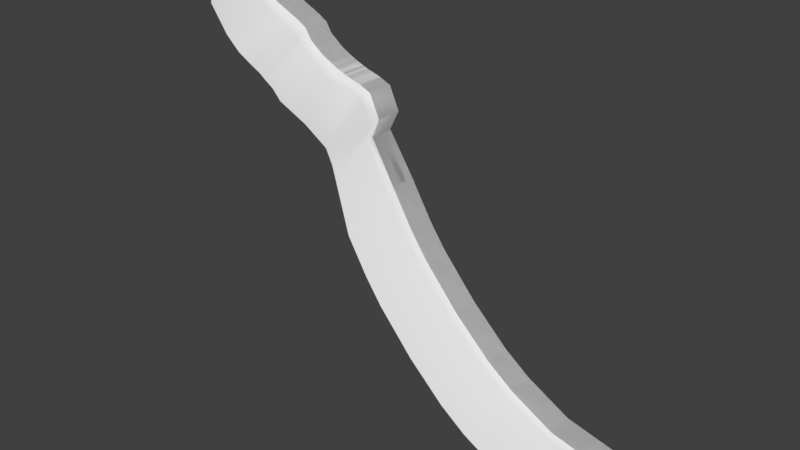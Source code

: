 # Source: Part1.blend  (saved by Blender 2.77.0; exported with 4.5.12 LTS)
import bpy
from mathutils import Matrix  # noqa: F401  (used for matrix-valued properties, if any)

bpy.ops.wm.read_factory_settings(use_empty=True)
scene = bpy.context.scene
scene.name = 'Scene'

# ---- collections
col_collection_1 = bpy.data.collections.new('Collection 1'); scene.collection.children.link(col_collection_1)

# ---- world
world_world = bpy.data.worlds.new('World'); scene.world = world_world
world_world.color = (0.05088, 0.05088, 0.05088)
world_world.use_sun_shadow = False
world_world.sun_shadow_jitter_overblur = 0.0
world_world.cycles.sampling_method = 'MANUAL'

# ---- meshes
me_plane = bpy.data.meshes.new('Plane')
me_plane.from_pydata([(-1.0, -1.0, 18.94), (-1.0, 1.0, 18.94), (-0.482, -1.0, 10.04), (-0.482, 1.0, 10.04), (0.04252, -1.0, 1.094), (0.04252, 1.0, 1.094), (0.5157, 1.0, -7.311), (0.5157, -1.0, -7.311), (-0.2858, 1.0, 7.516), (-0.2858, -1.0, 7.516), (-0.2266, -1.0, 5.234), (-0.2266, 1.0, 5.234), (-0.7768, 1.0, 14.15), (-0.7768, -1.0, 14.15), (0.3132, 1.0, -1.159), (0.3132, -1.0, -1.159), (0.4477, -1.036, -11.48), (0.4274, 0.9643, -11.69), (-0.09527, -1.0, 2.81), (-0.09527, 1.0, 2.81), (0.1738, 1.0, -0.1714), (0.1738, -1.0, -0.1714), (0.4233, -1.0, -2.31), (0.4233, 1.0, -2.31), (-0.6131, -1.0, 11.55), (-0.6131, 1.0, 11.55), (-0.3796, 1.0, 8.892), (-0.3796, -1.0, 8.892), (2.812, 1.0, -64.71), (2.812, -1.0, -64.71), (1.355, 1.0, -43.93), (1.355, -1.0, -43.93), (1.947, -1.0, -56.47), (1.947, 1.0, -56.47), (1.021, 1.0, -34.46), (1.021, -1.0, -34.46), (2.357, -1.0, -61.98), (2.357, 1.0, -61.98), (1.699, 1.0, -51.95), (1.699, -1.0, -51.95), (0.6678, 1.0, -20.9), (0.6678, -1.0, -20.9), (0.8644, -1.0, -29.0), (0.8644, 1.0, -29.0), (-1.048, -1.374, 17.41), (-0.5171, -1.435, 8.12), (0.04447, -1.61, -1.16), (0.4651, -1.356, -8.713), (-0.3399, -1.435, 5.597), (-0.2579, -1.435, 3.832), (-0.8256, -1.435, 12.74), (0.2908, -1.4, -2.377), (-0.1266, -1.435, 1.408), (0.1739, -1.435, -1.574), (0.3726, -1.435, -3.712), (-0.6535, -1.435, 10.15), (-0.4246, -1.435, 6.974), (0.1486, -2.486, -18.1), (0.0562, -2.27, -15.14), (-0.1343, -2.639, -10.75), (-0.444, -2.465, -7.785), (-1.298, -2.123, 8.99), (-0.7801, -2.598, -1.299), (-0.6045, -2.598, -3.821), (-0.5385, -2.4, -5.586), (-1.08, -2.4, 3.326), (-0.8901, -2.754, 0.7292), (-0.6892, -2.4, -3.078), (0.4271, -1.546, -11.48), (2.776, -1.33, -66.02), (1.316, -1.322, -44.8), (1.907, -1.322, -57.34), (0.9817, -1.322, -35.33), (2.318, -1.322, -62.85), (1.66, -1.322, -52.82), (0.628, -1.322, -21.77), (0.8246, -1.322, -29.87), (0.1994, -2.635, -20.62), (2.563, -2.724, -76.45), (1.057, -2.928, -54.91), (1.649, -2.928, -67.45), (0.7228, -2.928, -45.44), (2.059, -2.928, -72.96), (1.401, -2.928, -62.93), (0.3691, -2.928, -31.88), (0.5658, -2.928, -39.98), (2.811, 1.12, -67.15), (2.811, -0.88, -67.15), (-1.125, -0.8953, 18.71), (2.779, -1.218, -68.9), (-1.125, 1.105, 18.71), (2.611, -2.399, -76.98), (-1.18, -1.208, 17.05), (-1.352, -1.538, 11.51)], [], [(24, 2, 3, 25), (18, 4, 5, 19), (22, 7, 6, 23), (27, 9, 8, 26), (9, 10, 11, 8), (0, 13, 12, 1), (21, 15, 14, 20), (10, 18, 19, 11), (4, 21, 20, 5), (15, 22, 23, 14), (13, 24, 25, 12), (2, 27, 26, 3), (36, 29, 28, 37), (35, 31, 30, 34), (39, 32, 33, 38), (42, 35, 34, 43), (32, 36, 37, 33), (31, 39, 38, 30), (16, 41, 40, 17), (41, 42, 43, 40), (21, 4, 46, 53), (7, 22, 54, 47), (4, 18, 52, 46), (24, 13, 50, 55), (2, 24, 55, 45), (27, 2, 45, 56), (10, 9, 48, 49), (22, 15, 51, 54), (15, 21, 53, 51), (13, 0, 44, 50), (18, 10, 49, 52), (9, 27, 56, 48), (47, 54, 58, 57), (58, 54, 51, 59), (51, 53, 46, 59), (46, 52, 60, 59), (55, 50, 65, 66), (49, 48, 63, 64), (56, 45, 62, 67), (45, 55, 66, 62), (52, 49, 64, 60), (50, 44, 61, 65), (48, 56, 67, 63), (32, 39, 74, 71), (36, 32, 71, 73), (31, 35, 72, 70), (42, 41, 75, 76), (41, 16, 68, 75), (29, 36, 73, 69), (35, 42, 76, 72), (39, 31, 70, 74), (76, 75, 84, 85), (74, 70, 79, 83), (72, 76, 85, 81), (70, 72, 81, 79), (75, 68, 77, 84), (73, 71, 80, 82), (71, 74, 83, 80), (69, 73, 82, 78), (47, 57, 77, 68), (7, 47, 68, 16), (6, 7, 16, 17), (28, 29, 87, 86), (87, 29, 69, 89), (89, 69, 78, 91), (0, 1, 90, 88), (0, 88, 92, 44), (44, 92, 93, 61)])
me_plane.polygons.foreach_set('use_smooth', [True] * 68)
_uv = me_plane.uv_layers.new(name='UVMap')
_uv.uv.foreach_set('vector', [0.3457, 0.4772, 0.346, 0.4528, 0.4592, 0.4527, 0.4589, 0.4771, 0.345, 0.3363, 0.3452, 0.3086, 0.4584, 0.3085, 0.4582, 0.3362, 0.3468, 0.2537, 0.3443, 0.1732, 0.4575, 0.173, 0.46, 0.2535, 0.3463, 0.4343, 0.3463, 0.4121, 0.4594, 0.412, 0.4594, 0.4342, 0.3463, 0.4121, 0.3453, 0.3754, 0.4585, 0.3752, 0.4594, 0.412, 0.3468, 0.5963, 0.3458, 0.5191, 0.459, 0.5189, 0.46, 0.5961, 0.3457, 0.2882, 0.3465, 0.2722, 0.4596, 0.2721, 0.4589, 0.288, 0.3453, 0.3754, 0.345, 0.3363, 0.4582, 0.3362, 0.4585, 0.3752, 0.3452, 0.3086, 0.3457, 0.2882, 0.4589, 0.288, 0.4584, 0.3085, 0.3465, 0.2722, 0.3468, 0.2537, 0.46, 0.2535, 0.4596, 0.2721, 0.3458, 0.5191, 0.3457, 0.4772, 0.4589, 0.4771, 0.459, 0.5189, 0.346, 0.4528, 0.3463, 0.4343, 0.4594, 0.4342, 0.4592, 0.4527, 0.1195, 0.1764, 0.1229, 0.1322, 0.2361, 0.1322, 0.2326, 0.1763, 0.1183, 0.6198, 0.1174, 0.4673, 0.2305, 0.4672, 0.2314, 0.6198, 0.1172, 0.3381, 0.1177, 0.2652, 0.2309, 0.2652, 0.2304, 0.3381, 0.1191, 0.7077, 0.1183, 0.6198, 0.2314, 0.6198, 0.2323, 0.7076, 0.1177, 0.2652, 0.1195, 0.1764, 0.2326, 0.1763, 0.2309, 0.2652, 0.1174, 0.4673, 0.1172, 0.3381, 0.2304, 0.3381, 0.2305, 0.4672, 0.1229, 1.0, 0.1208, 0.8381, 0.234, 0.8381, 0.2361, 1.0, 0.1208, 0.8381, 0.1191, 0.7077, 0.2323, 0.7076, 0.234, 0.8381, 0.3457, 0.2882, 0.3452, 0.3086, 0.3092, 0.2724, 0.3201, 0.2657, 0.3443, 0.1732, 0.3468, 0.2537, 0.3207, 0.2312, 0.3182, 0.1507, 0.3452, 0.3086, 0.345, 0.3363, 0.3191, 0.3138, 0.3092, 0.2724, 0.3457, 0.4772, 0.3458, 0.5191, 0.3197, 0.4966, 0.3197, 0.4547, 0.346, 0.4528, 0.3457, 0.4772, 0.3197, 0.4547, 0.3197, 0.422, 0.3463, 0.4343, 0.346, 0.4528, 0.3197, 0.422, 0.3198, 0.4035, 0.3453, 0.3754, 0.3463, 0.4121, 0.3198, 0.3813, 0.3194, 0.3529, 0.3468, 0.2537, 0.3465, 0.2722, 0.3228, 0.2527, 0.3207, 0.2312, 0.3465, 0.2722, 0.3457, 0.2882, 0.3201, 0.2657, 0.3228, 0.2527, 0.3458, 0.5191, 0.3468, 0.5963, 0.3208, 0.5738, 0.3197, 0.4966, 0.345, 0.3363, 0.3453, 0.3754, 0.3194, 0.3529, 0.3191, 0.3138, 0.3463, 0.4121, 0.3463, 0.4343, 0.3198, 0.4035, 0.3198, 0.3813, 0.3182, 0.1507, 0.3207, 0.2312, 0.2622, 0.04761, 0.2611, 0.0, 0.2622, 0.04761, 0.3207, 0.2312, 0.3228, 0.2527, 0.2424, 0.1184, 0.3228, 0.2527, 0.3201, 0.2657, 0.3092, 0.2724, 0.2424, 0.1184, 1.0, 0.155, 0.9863, 0.1962, 0.9776, 0.04761, 1.0, 0.0, 0.9242, 0.1282, 0.9418, 0.08664, 0.9418, 0.2388, 0.9288, 0.2807, 0.3194, 0.3529, 0.3198, 0.3813, 0.2447, 0.2301, 0.2554, 0.2017, 0.3198, 0.4035, 0.3197, 0.422, 0.2446, 0.2708, 0.2555, 0.2421, 0.3197, 0.422, 0.3197, 0.4547, 0.2361, 0.3035, 0.2446, 0.2708, 0.3191, 0.3138, 0.3194, 0.3529, 0.2554, 0.2017, 0.2512, 0.1663, 0.3197, 0.4966, 0.3208, 0.5738, 0.257, 0.4226, 0.2559, 0.3454, 0.8709, 0.1087, 0.8797, 0.08664, 0.8797, 0.249, 0.8759, 0.261, 0.1177, 0.2652, 0.1172, 0.3381, 0.09819, 0.3241, 0.09868, 0.2512, 0.1195, 0.1764, 0.1177, 0.2652, 0.09868, 0.2512, 0.1004, 0.1624, 0.1174, 0.4673, 0.1183, 0.6198, 0.09921, 0.6058, 0.09831, 0.4533, 0.1191, 0.7077, 0.1208, 0.8381, 0.1018, 0.8241, 0.1001, 0.6937, 0.1208, 0.8381, 0.1229, 1.0, 0.1039, 0.986, 0.1018, 0.8241, 0.1229, 0.1322, 0.1195, 0.1764, 0.1004, 0.1624, 0.1039, 0.1182, 0.1183, 0.6198, 0.1191, 0.7077, 0.1001, 0.6937, 0.09921, 0.6058, 0.1172, 0.3381, 0.1174, 0.4673, 0.09831, 0.4533, 0.09819, 0.3241, 0.1001, 0.6937, 0.1018, 0.8241, 0.00359, 0.6617, 0.0019, 0.5313, 0.09819, 0.3241, 0.09831, 0.4533, 0.0001221, 0.2909, 0.0, 0.1617, 0.09921, 0.6058, 0.1001, 0.6937, 0.0019, 0.5313, 0.001018, 0.4435, 0.09831, 0.4533, 0.09921, 0.6058, 0.001018, 0.4435, 0.0001221, 0.2909, 0.1018, 0.8241, 0.1039, 0.986, 0.005667, 0.8236, 0.00359, 0.6617, 0.1004, 0.1624, 0.09868, 0.2512, 0.0004883, 0.08884, 0.002207, 0.0, 0.09868, 0.2512, 0.09819, 0.3241, 0.0, 0.1617, 0.0004883, 0.08884, 0.9776, 0.1638, 0.9418, 0.2071, 0.9418, 0.04336, 0.9776, 0.0, 0.3182, 0.1507, 0.2611, 0.0, 0.2611, 0.0, 0.3182, 0.1507, 0.3443, 0.1732, 0.3182, 0.1507, 0.3182, 0.1507, 0.3443, 0.1732, 0.4575, 0.173, 0.3443, 0.1732, 0.3443, 0.1732, 0.4575, 0.173, 0.2361, 0.1322, 0.1229, 0.1322, 0.1229, 0.1322, 0.2361, 0.1322, 0.1229, 0.1322, 0.1229, 0.1322, 0.1229, 0.1322, 0.1229, 0.1322, 0.1229, 0.1322, 0.1229, 0.1322, 0.1229, 0.1322, 0.1229, 0.1322, 0.3468, 0.5963, 0.46, 0.5961, 0.46, 0.5961, 0.3468, 0.5963, 0.3468, 0.5963, 0.3468, 0.5963, 0.3468, 0.5963, 0.3468, 0.5963, 0.3468, 0.5963, 0.3468, 0.5963, 0.3468, 0.5963, 0.3468, 0.5963])
me_plane.use_remesh_preserve_volume = False
me_plane.use_remesh_preserve_attributes = False
me_plane.use_mirror_vertex_groups = False
me_plane.update()
me_plane_001 = bpy.data.meshes.new('Plane.001')
me_plane_001.from_pydata([(-1.0, -1.0, 18.94), (-1.0, 1.0, 18.94), (-0.482, -1.0, 10.04), (-0.482, 1.0, 10.04), (0.04252, -1.0, 1.094), (0.04252, 1.0, 1.094), (0.5157, 1.0, -7.311), (0.5157, -1.0, -7.311), (-0.2858, 1.0, 7.516), (-0.2858, -1.0, 7.516), (-0.2266, -1.0, 5.234), (-0.2266, 1.0, 5.234), (-0.7768, 1.0, 14.15), (-0.7768, -1.0, 14.15), (0.3132, 1.0, -1.159), (0.3132, -1.0, -1.159), (0.4477, -1.036, -11.48), (0.4274, 0.9643, -11.69), (-0.09527, -1.0, 2.81), (-0.09527, 1.0, 2.81), (0.1738, 1.0, -0.1714), (0.1738, -1.0, -0.1714), (0.4233, -1.0, -2.31), (0.4233, 1.0, -2.31), (-0.6131, -1.0, 11.55), (-0.6131, 1.0, 11.55), (-0.3796, 1.0, 8.892), (-0.3796, -1.0, 8.892), (2.812, 1.0, -64.71), (2.812, -1.0, -64.71), (1.355, 1.0, -43.93), (1.355, -1.0, -43.93), (1.947, -1.0, -56.47), (1.947, 1.0, -56.47), (1.021, 1.0, -34.46), (1.021, -1.0, -34.46), (2.357, -1.0, -61.98), (2.357, 1.0, -61.98), (1.699, 1.0, -51.95), (1.699, -1.0, -51.95), (0.6678, 1.0, -20.9), (0.6678, -1.0, -20.9), (0.8644, -1.0, -29.0), (0.8644, 1.0, -29.0)], [], [(24, 2, 3, 25), (18, 4, 5, 19), (22, 7, 6, 23), (27, 9, 8, 26), (9, 10, 11, 8), (0, 13, 12, 1), (21, 15, 14, 20), (10, 18, 19, 11), (4, 21, 20, 5), (15, 22, 23, 14), (13, 24, 25, 12), (2, 27, 26, 3), (36, 29, 28, 37), (35, 31, 30, 34), (39, 32, 33, 38), (42, 35, 34, 43), (32, 36, 37, 33), (31, 39, 38, 30), (16, 41, 40, 17), (41, 42, 43, 40), (6, 7, 16, 17)])
me_plane_001.polygons.foreach_set('use_smooth', [True] * 21)
_uv = me_plane_001.uv_layers.new(name='UVMap')
_uv.uv.foreach_set('vector', [0.3457, 0.4772, 0.346, 0.4528, 0.4592, 0.4527, 0.4589, 0.4771, 0.345, 0.3363, 0.3452, 0.3086, 0.4584, 0.3085, 0.4582, 0.3362, 0.3468, 0.2537, 0.3443, 0.1732, 0.4575, 0.173, 0.46, 0.2535, 0.3463, 0.4343, 0.3463, 0.4121, 0.4594, 0.412, 0.4594, 0.4342, 0.3463, 0.4121, 0.3453, 0.3754, 0.4585, 0.3752, 0.4594, 0.412, 0.3468, 0.5963, 0.3458, 0.5191, 0.459, 0.5189, 0.46, 0.5961, 0.3457, 0.2882, 0.3465, 0.2722, 0.4596, 0.2721, 0.4589, 0.288, 0.3453, 0.3754, 0.345, 0.3363, 0.4582, 0.3362, 0.4585, 0.3752, 0.3452, 0.3086, 0.3457, 0.2882, 0.4589, 0.288, 0.4584, 0.3085, 0.3465, 0.2722, 0.3468, 0.2537, 0.46, 0.2535, 0.4596, 0.2721, 0.3458, 0.5191, 0.3457, 0.4772, 0.4589, 0.4771, 0.459, 0.5189, 0.346, 0.4528, 0.3463, 0.4343, 0.4594, 0.4342, 0.4592, 0.4527, 0.1195, 0.1764, 0.1229, 0.1322, 0.2361, 0.1322, 0.2326, 0.1763, 0.1183, 0.6198, 0.1174, 0.4673, 0.2305, 0.4672, 0.2314, 0.6198, 0.1172, 0.3381, 0.1177, 0.2652, 0.2309, 0.2652, 0.2304, 0.3381, 0.1191, 0.7077, 0.1183, 0.6198, 0.2314, 0.6198, 0.2323, 0.7076, 0.1177, 0.2652, 0.1195, 0.1764, 0.2326, 0.1763, 0.2309, 0.2652, 0.1174, 0.4673, 0.1172, 0.3381, 0.2304, 0.3381, 0.2305, 0.4672, 0.1229, 1.0, 0.1208, 0.8381, 0.234, 0.8381, 0.2361, 1.0, 0.1208, 0.8381, 0.1191, 0.7077, 0.2323, 0.7076, 0.234, 0.8381, 0.4575, 0.173, 0.3443, 0.1732, 0.3443, 0.1732, 0.4575, 0.173])
me_plane_001.use_remesh_preserve_volume = False
me_plane_001.use_remesh_preserve_attributes = False
me_plane_001.use_mirror_vertex_groups = False
me_plane_001.update()

# ---- objects
ob_slope = bpy.data.objects.new('Slope', me_plane)
ob_collidermesh = bpy.data.objects.new('ColliderMesh', me_plane_001)

# ---- transforms, parenting, visibility, modifiers, constraints
ob_slope.location = (0.0, 0.0, 0.0)
ob_slope.scale = (24.0, 3.0, 1.0)
ob_slope.lineart.crease_threshold = 0.0
ob_collidermesh.location = (0.0, 0.0, 0.0)
ob_collidermesh.scale = (24.0, 3.0, 1.0)
ob_collidermesh.lineart.crease_threshold = 0.0

# ---- collection membership
col_collection_1.objects.link(ob_slope)
col_collection_1.objects.link(ob_collidermesh)

# ---- scene / render settings (as saved in the file)
scene.frame_start = 1; scene.frame_end = 250; scene.frame_set(1)
scene.render.engine = 'BLENDER_EEVEE_NEXT'
scene.render.resolution_percentage = 50
scene.render.dither_intensity = 0.0
scene.cycles.use_denoising = False
scene.cycles.samples = 128
scene.cycles.sampling_pattern = 'TABULATED_SOBOL'
scene.cycles.light_sampling_threshold = 0.0
scene.cycles.use_adaptive_sampling = False
scene.cycles.use_light_tree = False
scene.cycles.blur_glossy = 0.0
scene.cycles.sample_clamp_indirect = 0.0
scene.view_settings.view_transform = 'Standard'
bpy.context.view_layer.update()

# ---- added for rendering (the .blend has no active camera and no usable light): camera, sun
cam_auto = bpy.data.cameras.new('AutoCamera')
cam_auto.lens = 50.0
cam_auto.sensor_width = 36.0
cam_auto.clip_end = 2257.82
ob_auto_camera = bpy.data.objects.new('AutoCamera', cam_auto)
scene.collection.objects.link(ob_auto_camera)
ob_auto_camera.location = (146.169, -157.093, 73.9014)
ob_auto_camera.rotation_euler = (1.09748, -7.21219e-08, 0.694738)
scene.camera = ob_auto_camera
light_auto_sun = bpy.data.lights.new('AutoSun', 'SUN')
light_auto_sun.energy = 3.0
light_auto_sun.angle = 0.0523599
ob_auto_sun = bpy.data.objects.new('AutoSun', light_auto_sun)
scene.collection.objects.link(ob_auto_sun)
ob_auto_sun.rotation_euler = (0.872665, 0.174533, 0.523599)
bpy.context.view_layer.update()
